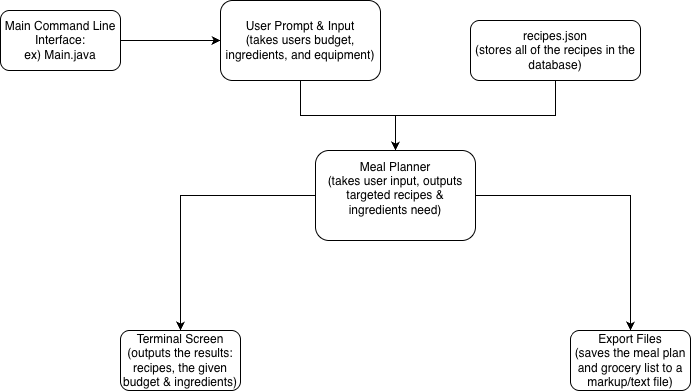

The diagram above was exported from draw.io. Its source (the exported page's mxGraphModel, read from the mxfile embedded in the PNG):
<mxGraphModel dx="909" dy="570" grid="1" gridSize="10" guides="1" tooltips="1" connect="1" arrows="1" fold="1" page="1" pageScale="1" pageWidth="850" pageHeight="1100" math="0" shadow="0">
  <root>
    <mxCell id="0" />
    <mxCell id="1" parent="0" />
    <mxCell id="Ql0GBmQBZzjxd9AIiqlh-6" edge="1" parent="1" source="Ql0GBmQBZzjxd9AIiqlh-1" style="edgeStyle=orthogonalEdgeStyle;rounded=0;orthogonalLoop=1;jettySize=auto;html=1;defaultLabelBackgroundColor=page;" target="Ql0GBmQBZzjxd9AIiqlh-2" value="">
      <mxGeometry relative="1" as="geometry" />
    </mxCell>
    <mxCell id="Ql0GBmQBZzjxd9AIiqlh-1" parent="1" style="rounded=1;whiteSpace=wrap;html=1;roundedPerimeter=1;" value="Main Command Line&lt;div&gt;Interface:&lt;/div&gt;&lt;div&gt;ex) Main.java&lt;/div&gt;" vertex="1">
      <mxGeometry height="60" width="120" x="30" y="40" as="geometry" />
    </mxCell>
    <mxCell id="Ql0GBmQBZzjxd9AIiqlh-10" edge="1" parent="1" source="Ql0GBmQBZzjxd9AIiqlh-2" style="edgeStyle=orthogonalEdgeStyle;rounded=0;orthogonalLoop=1;jettySize=auto;html=1;defaultLabelBackgroundColor=page;" target="Ql0GBmQBZzjxd9AIiqlh-4" value="">
      <mxGeometry relative="1" as="geometry" />
    </mxCell>
    <mxCell id="Ql0GBmQBZzjxd9AIiqlh-2" parent="1" style="whiteSpace=wrap;html=1;rounded=1;roundedPerimeter=1;" value="User Prompt &amp;amp; Input&lt;div&gt;(takes users budget, ingredients, and equipment)&lt;/div&gt;" vertex="1">
      <mxGeometry height="80" width="160" x="250" y="30" as="geometry" />
    </mxCell>
    <mxCell id="Ql0GBmQBZzjxd9AIiqlh-12" edge="1" parent="1" source="Ql0GBmQBZzjxd9AIiqlh-4" style="edgeStyle=orthogonalEdgeStyle;rounded=0;orthogonalLoop=1;jettySize=auto;html=1;defaultLabelBackgroundColor=page;" target="Ql0GBmQBZzjxd9AIiqlh-11" value="">
      <mxGeometry relative="1" as="geometry" />
    </mxCell>
    <mxCell id="Ql0GBmQBZzjxd9AIiqlh-14" edge="1" parent="1" source="Ql0GBmQBZzjxd9AIiqlh-4" style="edgeStyle=orthogonalEdgeStyle;rounded=0;orthogonalLoop=1;jettySize=auto;html=1;defaultLabelBackgroundColor=page;" target="Ql0GBmQBZzjxd9AIiqlh-13" value="">
      <mxGeometry relative="1" as="geometry" />
    </mxCell>
    <mxCell id="Ql0GBmQBZzjxd9AIiqlh-4" parent="1" style="whiteSpace=wrap;html=1;rounded=1;roundedPerimeter=1;" value="Meal Planner&lt;div&gt;(takes user input, outputs targeted recipes &amp;amp; ingredients need)&lt;br&gt;&lt;div&gt;&lt;br&gt;&lt;/div&gt;&lt;/div&gt;" vertex="1">
      <mxGeometry height="90" width="160" x="345" y="180" as="geometry" />
    </mxCell>
    <mxCell id="Ql0GBmQBZzjxd9AIiqlh-9" edge="1" parent="1" source="Ql0GBmQBZzjxd9AIiqlh-8" style="edgeStyle=orthogonalEdgeStyle;rounded=0;orthogonalLoop=1;jettySize=auto;html=1;defaultLabelBackgroundColor=page;" target="Ql0GBmQBZzjxd9AIiqlh-4" value="">
      <mxGeometry relative="1" as="geometry" />
    </mxCell>
    <mxCell id="Ql0GBmQBZzjxd9AIiqlh-8" parent="1" style="rounded=1;whiteSpace=wrap;html=1;roundedPerimeter=1;" value="recipes.json&lt;div&gt;(stores all of the recipes in the database)&lt;/div&gt;" vertex="1">
      <mxGeometry height="60" width="170" x="500" y="50" as="geometry" />
    </mxCell>
    <mxCell id="Ql0GBmQBZzjxd9AIiqlh-11" parent="1" style="whiteSpace=wrap;html=1;rounded=1;roundedPerimeter=1;" value="Terminal Screen&lt;div&gt;(outputs the results: recipes, the given budget &amp;amp; ingredients)&lt;/div&gt;" vertex="1">
      <mxGeometry height="60" width="120" x="150" y="360" as="geometry" />
    </mxCell>
    <mxCell id="Ql0GBmQBZzjxd9AIiqlh-13" parent="1" style="whiteSpace=wrap;html=1;rounded=1;roundedPerimeter=1;" value="Export Files&lt;div&gt;(saves the meal plan and grocery list to a markup/text file)&lt;/div&gt;" vertex="1">
      <mxGeometry height="60" width="120" x="600" y="360" as="geometry" />
    </mxCell>
  </root>
</mxGraphModel>